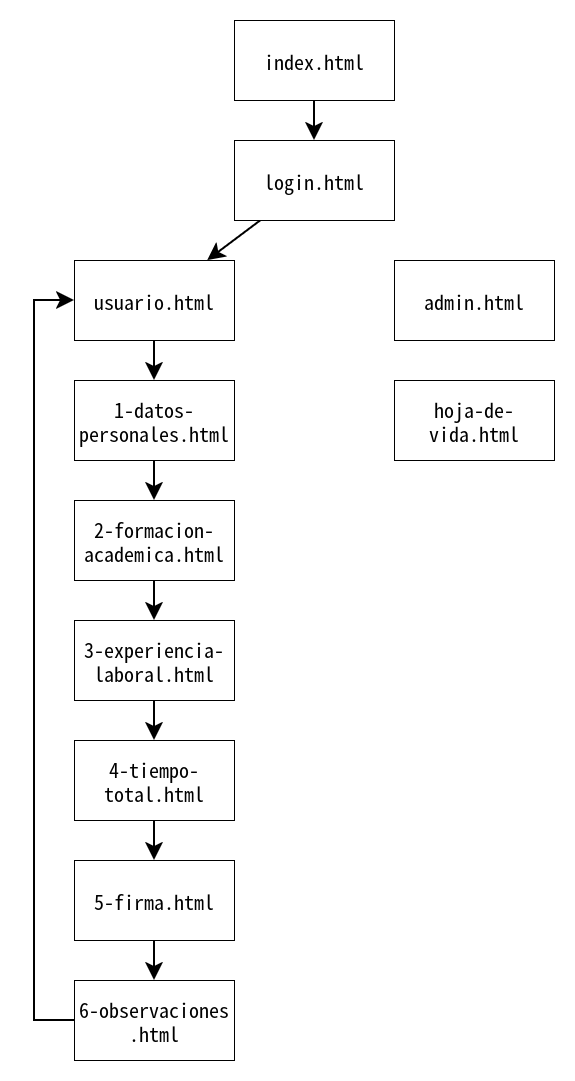

The diagram above was exported from draw.io. Its source (the exported page's mxGraphModel, read from the mxfile embedded in the PNG):
<mxGraphModel dx="1306" dy="932" grid="1" gridSize="10" guides="1" tooltips="1" connect="1" arrows="1" fold="1" page="0" pageScale="1" pageWidth="850" pageHeight="1100" math="0" shadow="0">
  <root>
    <mxCell id="0" />
    <mxCell id="1" parent="0" />
    <mxCell id="t2d55MGzgZOCPvaZT6pD-41" edge="1" parent="1" source="t2d55MGzgZOCPvaZT6pD-1" style="edgeStyle=none;shape=connector;rounded=0;orthogonalLoop=1;jettySize=auto;html=1;strokeColor=default;strokeWidth=2;align=center;verticalAlign=middle;fontFamily=Helvetica;fontSize=11;fontColor=default;labelBackgroundColor=default;endArrow=classic;endFill=1;endSize=12;" target="t2d55MGzgZOCPvaZT6pD-3">
      <mxGeometry relative="1" as="geometry" />
    </mxCell>
    <mxCell id="t2d55MGzgZOCPvaZT6pD-1" parent="1" style="rounded=0;whiteSpace=wrap;html=1;fontSize=20;" value="&lt;div&gt;index.html&lt;/div&gt;" vertex="1">
      <mxGeometry height="80" width="160" x="320" y="320" as="geometry" />
    </mxCell>
    <mxCell id="t2d55MGzgZOCPvaZT6pD-42" edge="1" parent="1" source="t2d55MGzgZOCPvaZT6pD-3" style="edgeStyle=none;shape=connector;rounded=0;orthogonalLoop=1;jettySize=auto;html=1;strokeColor=default;strokeWidth=2;align=center;verticalAlign=middle;fontFamily=Helvetica;fontSize=11;fontColor=default;labelBackgroundColor=default;endArrow=classic;endFill=1;endSize=12;" target="t2d55MGzgZOCPvaZT6pD-4">
      <mxGeometry relative="1" as="geometry" />
    </mxCell>
    <mxCell id="t2d55MGzgZOCPvaZT6pD-3" parent="1" style="rounded=0;whiteSpace=wrap;html=1;fontSize=20;" value="login.html" vertex="1">
      <mxGeometry height="80" width="160" x="320" y="440" as="geometry" />
    </mxCell>
    <mxCell id="t2d55MGzgZOCPvaZT6pD-43" edge="1" parent="1" source="t2d55MGzgZOCPvaZT6pD-4" style="edgeStyle=none;shape=connector;rounded=0;orthogonalLoop=1;jettySize=auto;html=1;strokeColor=default;strokeWidth=2;align=center;verticalAlign=middle;fontFamily=Helvetica;fontSize=11;fontColor=default;labelBackgroundColor=default;endArrow=classic;endFill=1;endSize=12;" target="t2d55MGzgZOCPvaZT6pD-5">
      <mxGeometry relative="1" as="geometry" />
    </mxCell>
    <mxCell id="t2d55MGzgZOCPvaZT6pD-4" parent="1" style="rounded=0;whiteSpace=wrap;html=1;fontSize=20;" value="usuario.html" vertex="1">
      <mxGeometry height="80" width="160" x="160" y="560" as="geometry" />
    </mxCell>
    <mxCell id="t2d55MGzgZOCPvaZT6pD-44" edge="1" parent="1" source="t2d55MGzgZOCPvaZT6pD-5" style="edgeStyle=none;shape=connector;rounded=0;orthogonalLoop=1;jettySize=auto;html=1;strokeColor=default;strokeWidth=2;align=center;verticalAlign=middle;fontFamily=Helvetica;fontSize=11;fontColor=default;labelBackgroundColor=default;endArrow=classic;endFill=1;endSize=12;" target="t2d55MGzgZOCPvaZT6pD-6">
      <mxGeometry relative="1" as="geometry" />
    </mxCell>
    <mxCell id="t2d55MGzgZOCPvaZT6pD-5" parent="1" style="rounded=0;whiteSpace=wrap;html=1;fontSize=20;" value="1-datos-personales.html" vertex="1">
      <mxGeometry height="80" width="160" x="160" y="680" as="geometry" />
    </mxCell>
    <mxCell id="t2d55MGzgZOCPvaZT6pD-45" edge="1" parent="1" source="t2d55MGzgZOCPvaZT6pD-6" style="edgeStyle=none;shape=connector;rounded=0;orthogonalLoop=1;jettySize=auto;html=1;strokeColor=default;strokeWidth=2;align=center;verticalAlign=middle;fontFamily=Helvetica;fontSize=11;fontColor=default;labelBackgroundColor=default;endArrow=classic;endFill=1;endSize=12;" target="t2d55MGzgZOCPvaZT6pD-7">
      <mxGeometry relative="1" as="geometry" />
    </mxCell>
    <mxCell id="t2d55MGzgZOCPvaZT6pD-6" parent="1" style="rounded=0;whiteSpace=wrap;html=1;fontSize=20;" value="2-formacion-academica.html" vertex="1">
      <mxGeometry height="80" width="160" x="160" y="800" as="geometry" />
    </mxCell>
    <mxCell id="t2d55MGzgZOCPvaZT6pD-46" edge="1" parent="1" source="t2d55MGzgZOCPvaZT6pD-7" style="edgeStyle=none;shape=connector;rounded=0;orthogonalLoop=1;jettySize=auto;html=1;strokeColor=default;strokeWidth=2;align=center;verticalAlign=middle;fontFamily=Helvetica;fontSize=11;fontColor=default;labelBackgroundColor=default;endArrow=classic;endFill=1;endSize=12;" target="t2d55MGzgZOCPvaZT6pD-8">
      <mxGeometry relative="1" as="geometry" />
    </mxCell>
    <mxCell id="t2d55MGzgZOCPvaZT6pD-7" parent="1" style="rounded=0;whiteSpace=wrap;html=1;fontSize=20;" value="3-experiencia-laboral.html" vertex="1">
      <mxGeometry height="80" width="160" x="160" y="920" as="geometry" />
    </mxCell>
    <mxCell id="t2d55MGzgZOCPvaZT6pD-47" edge="1" parent="1" source="t2d55MGzgZOCPvaZT6pD-8" style="edgeStyle=none;shape=connector;rounded=0;orthogonalLoop=1;jettySize=auto;html=1;strokeColor=default;strokeWidth=2;align=center;verticalAlign=middle;fontFamily=Helvetica;fontSize=11;fontColor=default;labelBackgroundColor=default;endArrow=classic;endFill=1;endSize=12;" target="t2d55MGzgZOCPvaZT6pD-9">
      <mxGeometry relative="1" as="geometry" />
    </mxCell>
    <mxCell id="t2d55MGzgZOCPvaZT6pD-8" parent="1" style="rounded=0;whiteSpace=wrap;html=1;fontSize=20;" value="4-tiempo-total.html" vertex="1">
      <mxGeometry height="80" width="160" x="160" y="1040" as="geometry" />
    </mxCell>
    <mxCell id="t2d55MGzgZOCPvaZT6pD-48" edge="1" parent="1" source="t2d55MGzgZOCPvaZT6pD-9" style="edgeStyle=none;shape=connector;rounded=0;orthogonalLoop=1;jettySize=auto;html=1;strokeColor=default;strokeWidth=2;align=center;verticalAlign=middle;fontFamily=Helvetica;fontSize=11;fontColor=default;labelBackgroundColor=default;endArrow=classic;endFill=1;endSize=12;" target="t2d55MGzgZOCPvaZT6pD-10">
      <mxGeometry relative="1" as="geometry" />
    </mxCell>
    <mxCell id="t2d55MGzgZOCPvaZT6pD-9" parent="1" style="rounded=0;whiteSpace=wrap;html=1;fontSize=20;" value="5-firma.html" vertex="1">
      <mxGeometry height="80" width="160" x="160" y="1160" as="geometry" />
    </mxCell>
    <mxCell id="t2d55MGzgZOCPvaZT6pD-49" edge="1" parent="1" source="t2d55MGzgZOCPvaZT6pD-10" style="edgeStyle=orthogonalEdgeStyle;shape=connector;rounded=0;orthogonalLoop=1;jettySize=auto;html=1;strokeColor=default;strokeWidth=2;align=center;verticalAlign=middle;fontFamily=Helvetica;fontSize=11;fontColor=default;labelBackgroundColor=default;endArrow=classic;endFill=1;endSize=12;" target="t2d55MGzgZOCPvaZT6pD-4">
      <mxGeometry relative="1" as="geometry">
        <Array as="points">
          <mxPoint x="120" y="1320" />
          <mxPoint x="120" y="600" />
        </Array>
      </mxGeometry>
    </mxCell>
    <mxCell id="t2d55MGzgZOCPvaZT6pD-10" parent="1" style="rounded=0;whiteSpace=wrap;html=1;fontSize=20;" value="&lt;div&gt;6-observaciones&lt;/div&gt;&lt;div&gt;.html&lt;/div&gt;" vertex="1">
      <mxGeometry height="80" width="160" x="160" y="1280" as="geometry" />
    </mxCell>
    <mxCell id="t2d55MGzgZOCPvaZT6pD-11" parent="1" style="rounded=0;whiteSpace=wrap;html=1;fontSize=20;" value="&lt;div&gt;admin.html&lt;/div&gt;" vertex="1">
      <mxGeometry height="80" width="160" x="480" y="560" as="geometry" />
    </mxCell>
    <mxCell id="t2d55MGzgZOCPvaZT6pD-12" parent="1" style="rounded=0;whiteSpace=wrap;html=1;fontSize=20;" value="hoja-de-vida.html" vertex="1">
      <mxGeometry height="80" width="160" x="480" y="680" as="geometry" />
    </mxCell>
  </root>
</mxGraphModel>